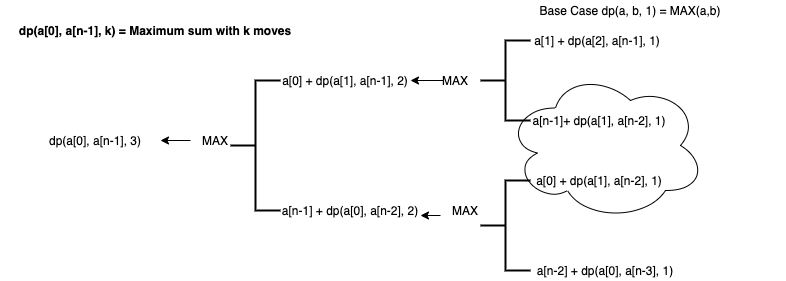

The diagram above was exported from draw.io. Its source (the exported page's mxGraphModel, read from the mxfile embedded in the PNG):
<mxGraphModel dx="898" dy="1676" grid="1" gridSize="10" guides="1" tooltips="1" connect="1" arrows="1" fold="1" page="1" pageScale="1" pageWidth="850" pageHeight="1100" math="0" shadow="0">
  <root>
    <mxCell id="0" />
    <mxCell id="1" parent="0" />
    <mxCell id="FdFdfTYQAerjF2r2M4xc-27" value="" style="ellipse;shape=cloud;whiteSpace=wrap;html=1;" vertex="1" parent="1">
      <mxGeometry x="540" y="110" width="200" height="150" as="geometry" />
    </mxCell>
    <mxCell id="FdFdfTYQAerjF2r2M4xc-1" value="dp(a[0], a[n-1], k) = Maximum sum with k moves" style="text;html=1;strokeColor=none;fillColor=none;align=center;verticalAlign=middle;whiteSpace=wrap;rounded=0;fontStyle=1" vertex="1" parent="1">
      <mxGeometry x="35" y="60" width="310" height="20" as="geometry" />
    </mxCell>
    <mxCell id="FdFdfTYQAerjF2r2M4xc-4" value="MAX" style="text;html=1;strokeColor=none;fillColor=none;align=center;verticalAlign=middle;whiteSpace=wrap;rounded=0;" vertex="1" parent="1">
      <mxGeometry x="225" y="170" width="50" height="20" as="geometry" />
    </mxCell>
    <mxCell id="FdFdfTYQAerjF2r2M4xc-5" value="a[0] + dp(a[1], a[n-1], 2)" style="text;html=1;strokeColor=none;fillColor=none;align=center;verticalAlign=middle;whiteSpace=wrap;rounded=0;" vertex="1" parent="1">
      <mxGeometry x="315" y="110" width="130" height="20" as="geometry" />
    </mxCell>
    <mxCell id="FdFdfTYQAerjF2r2M4xc-6" value="a[n-1] + dp(a[0], a[n-2], 2)" style="text;html=1;strokeColor=none;fillColor=none;align=center;verticalAlign=middle;whiteSpace=wrap;rounded=0;" vertex="1" parent="1">
      <mxGeometry x="315" y="240" width="140" height="20" as="geometry" />
    </mxCell>
    <mxCell id="FdFdfTYQAerjF2r2M4xc-9" value="dp(a[0], a[n-1], 3)" style="text;html=1;strokeColor=none;fillColor=none;align=center;verticalAlign=middle;whiteSpace=wrap;rounded=0;" vertex="1" parent="1">
      <mxGeometry x="65" y="170" width="130" height="20" as="geometry" />
    </mxCell>
    <mxCell id="FdFdfTYQAerjF2r2M4xc-10" value="" style="strokeWidth=2;html=1;shape=mxgraph.flowchart.annotation_2;align=left;labelPosition=right;pointerEvents=1;" vertex="1" parent="1">
      <mxGeometry x="265" y="120" width="50" height="130" as="geometry" />
    </mxCell>
    <mxCell id="FdFdfTYQAerjF2r2M4xc-11" value="" style="endArrow=classic;html=1;exitX=0;exitY=0.5;exitDx=0;exitDy=0;" edge="1" parent="1" source="FdFdfTYQAerjF2r2M4xc-4" target="FdFdfTYQAerjF2r2M4xc-9">
      <mxGeometry width="50" height="50" relative="1" as="geometry">
        <mxPoint x="135" y="260" as="sourcePoint" />
        <mxPoint x="185" y="210" as="targetPoint" />
      </mxGeometry>
    </mxCell>
    <mxCell id="FdFdfTYQAerjF2r2M4xc-12" value="" style="strokeWidth=2;html=1;shape=mxgraph.flowchart.annotation_2;align=left;labelPosition=right;pointerEvents=1;" vertex="1" parent="1">
      <mxGeometry x="515" y="80" width="50" height="80" as="geometry" />
    </mxCell>
    <mxCell id="FdFdfTYQAerjF2r2M4xc-13" value="" style="strokeWidth=2;html=1;shape=mxgraph.flowchart.annotation_2;align=left;labelPosition=right;pointerEvents=1;" vertex="1" parent="1">
      <mxGeometry x="515" y="220" width="50" height="90" as="geometry" />
    </mxCell>
    <mxCell id="FdFdfTYQAerjF2r2M4xc-14" value="a[n-1]+ dp(a[1], a[n-2], 1)" style="text;html=1;strokeColor=none;fillColor=none;align=center;verticalAlign=middle;whiteSpace=wrap;rounded=0;" vertex="1" parent="1">
      <mxGeometry x="555" y="150" width="158" height="20" as="geometry" />
    </mxCell>
    <mxCell id="FdFdfTYQAerjF2r2M4xc-15" value="a[1] + dp(a[2], a[n-1], 1)" style="text;html=1;strokeColor=none;fillColor=none;align=center;verticalAlign=middle;whiteSpace=wrap;rounded=0;" vertex="1" parent="1">
      <mxGeometry x="567" y="70" width="130" height="20" as="geometry" />
    </mxCell>
    <mxCell id="FdFdfTYQAerjF2r2M4xc-17" value="a[0] + dp(a[1], a[n-2], 1)" style="text;html=1;strokeColor=none;fillColor=none;align=center;verticalAlign=middle;whiteSpace=wrap;rounded=0;" vertex="1" parent="1">
      <mxGeometry x="569" y="210" width="130" height="20" as="geometry" />
    </mxCell>
    <mxCell id="FdFdfTYQAerjF2r2M4xc-18" value="a[n-2] + dp(a[0], a[n-3], 1)" style="text;html=1;strokeColor=none;fillColor=none;align=center;verticalAlign=middle;whiteSpace=wrap;rounded=0;" vertex="1" parent="1">
      <mxGeometry x="565" y="300" width="150" height="20" as="geometry" />
    </mxCell>
    <mxCell id="FdFdfTYQAerjF2r2M4xc-21" value="MAX" style="text;html=1;strokeColor=none;fillColor=none;align=center;verticalAlign=middle;whiteSpace=wrap;rounded=0;" vertex="1" parent="1">
      <mxGeometry x="465" y="110" width="50" height="20" as="geometry" />
    </mxCell>
    <mxCell id="FdFdfTYQAerjF2r2M4xc-23" value="" style="endArrow=classic;html=1;" edge="1" parent="1" target="FdFdfTYQAerjF2r2M4xc-5">
      <mxGeometry width="50" height="50" relative="1" as="geometry">
        <mxPoint x="478" y="120" as="sourcePoint" />
        <mxPoint x="445" y="500" as="targetPoint" />
      </mxGeometry>
    </mxCell>
    <mxCell id="FdFdfTYQAerjF2r2M4xc-24" value="MAX" style="text;html=1;strokeColor=none;fillColor=none;align=center;verticalAlign=middle;whiteSpace=wrap;rounded=0;" vertex="1" parent="1">
      <mxGeometry x="475" y="240" width="50" height="20" as="geometry" />
    </mxCell>
    <mxCell id="FdFdfTYQAerjF2r2M4xc-25" value="" style="endArrow=classic;html=1;exitX=0;exitY=0.75;exitDx=0;exitDy=0;entryX=1;entryY=0.75;entryDx=0;entryDy=0;" edge="1" parent="1" source="FdFdfTYQAerjF2r2M4xc-24" target="FdFdfTYQAerjF2r2M4xc-6">
      <mxGeometry width="50" height="50" relative="1" as="geometry">
        <mxPoint x="395" y="550" as="sourcePoint" />
        <mxPoint x="445" y="500" as="targetPoint" />
      </mxGeometry>
    </mxCell>
    <mxCell id="FdFdfTYQAerjF2r2M4xc-29" value="Base Case dp(a, b, 1) = MAX(a,b)" style="text;html=1;strokeColor=none;fillColor=none;align=center;verticalAlign=middle;whiteSpace=wrap;rounded=0;fontStyle=0" vertex="1" parent="1">
      <mxGeometry x="510" y="40" width="310" height="20" as="geometry" />
    </mxCell>
  </root>
</mxGraphModel>